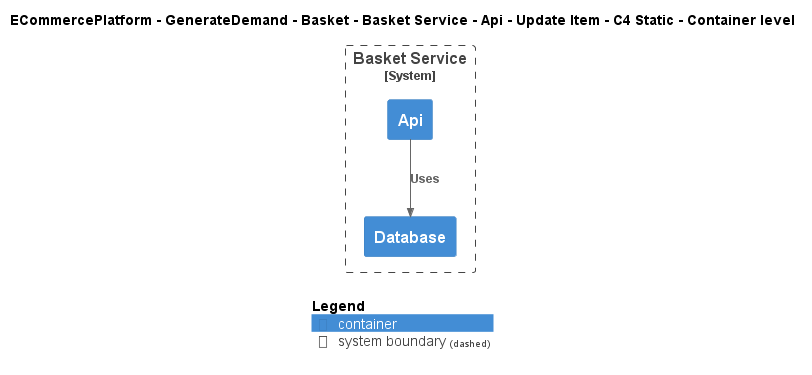

The diagram above was rendered by PlantUML. Its source (embedded in the PNG):
@startuml
!include ..\..\..\..\..\..\..\..\..\.c4s\C4_Container.puml

AddElementTag("c4interflow:lifecycle:new", $bgColor=green, $fontColor=#ffffff, $borderColor=green, $shadowing="False")
AddElementTag("c4interflow:lifecycle:changed", $bgColor=orange, $fontColor=#ffffff, $borderColor=orange, $shadowing="False")
AddElementTag("c4interflow:lifecycle:removed", $bgColor=red, $fontColor=#ffffff, $borderColor=red, $shadowing="False")

AddRelTag("c4interflow:lifecycle:new", $textColor=green, $lineColor=green)
AddRelTag("c4interflow:lifecycle:changed", $textColor=orange, $lineColor=orange)
AddRelTag("c4interflow:lifecycle:removed", $textColor=red, $lineColor=red)

SHOW_PERSON_PORTRAIT()
LAYOUT_TOP_DOWN()

skinparam linetype polyline

title ECommercePlatform - GenerateDemand - Basket - Basket Service - Api - Update Item - C4 Static - Container level


System_Boundary(ECommercePlatform.GenerateDemand.Basket.SoftwareSystems.BasketService, "Basket Service") {
    Container(ECommercePlatform.GenerateDemand.Basket.SoftwareSystems.BasketService.Containers.Api, "Api", "", "")
    Container(ECommercePlatform.GenerateDemand.Basket.SoftwareSystems.BasketService.Containers.Database, "Database", "", "")
}

Rel(ECommercePlatform.GenerateDemand.Basket.SoftwareSystems.BasketService.Containers.Api, ECommercePlatform.GenerateDemand.Basket.SoftwareSystems.BasketService.Containers.Database, "Uses")


SHOW_LEGEND()
@enduml